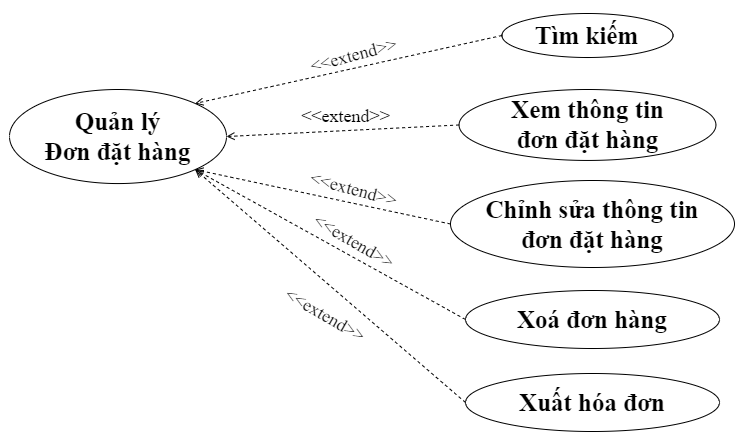

The diagram above was exported from draw.io. Its source (the exported page's mxGraphModel, read from the mxfile embedded in the PNG):
<mxGraphModel dx="1194" dy="464" grid="0" gridSize="10" guides="1" tooltips="1" connect="1" arrows="1" fold="1" page="0" pageScale="1" pageWidth="1654" pageHeight="1169" math="0" shadow="0">
  <root>
    <mxCell id="0" />
    <mxCell id="1" parent="0" />
    <mxCell id="JEx057PpjrfTJz6e1cRj-1" value="&lt;font style=&quot;font-size: 18px;&quot;&gt;Khách hàng &lt;br style=&quot;&quot;&gt;thành viên&lt;/font&gt;" style="shape=umlActor;verticalLabelPosition=bottom;verticalAlign=top;html=1;outlineConnect=0;fontFamily=Times New Roman;fontSize=15;fontStyle=1" parent="1" vertex="1">
      <mxGeometry x="-57" y="170.75" width="30" height="60" as="geometry" />
    </mxCell>
    <mxCell id="JEx057PpjrfTJz6e1cRj-2" value="Đặt hàng" style="ellipse;whiteSpace=wrap;html=1;fontFamily=Times New Roman;fontSize=15;fontStyle=1" parent="1" vertex="1">
      <mxGeometry x="72" y="166" width="75" height="50" as="geometry" />
    </mxCell>
    <mxCell id="JEx057PpjrfTJz6e1cRj-3" value="Thanh toán" style="ellipse;whiteSpace=wrap;html=1;fontFamily=Times New Roman;fontSize=17;fontStyle=1" parent="1" vertex="1">
      <mxGeometry x="247" y="167.62" width="109" height="46.75" as="geometry" />
    </mxCell>
    <mxCell id="JEx057PpjrfTJz6e1cRj-4" value="" style="endArrow=none;html=1;rounded=0;exitX=0;exitY=0.5;exitDx=0;exitDy=0;fontSize=15;" parent="1" source="JEx057PpjrfTJz6e1cRj-2" edge="1">
      <mxGeometry width="50" height="50" relative="1" as="geometry">
        <mxPoint x="47" y="372" as="sourcePoint" />
        <mxPoint x="-22" y="190" as="targetPoint" />
      </mxGeometry>
    </mxCell>
    <mxCell id="JEx057PpjrfTJz6e1cRj-5" value="&lt;font style=&quot;font-size: 11px;&quot;&gt;&amp;lt;&amp;lt;include&amp;gt;&amp;gt;&lt;/font&gt;" style="text;html=1;strokeColor=none;fillColor=none;align=center;verticalAlign=middle;whiteSpace=wrap;rounded=0;fontFamily=Times New Roman;fontSize=11;rotation=0;fontStyle=0" parent="1" vertex="1">
      <mxGeometry x="167" y="160" width="60" height="30" as="geometry" />
    </mxCell>
    <mxCell id="NkzCs2OWdCAwa2kF_r6Y-1" value="" style="edgeStyle=none;html=1;endArrow=open;verticalAlign=bottom;dashed=1;labelBackgroundColor=none;rounded=0;exitX=0;exitY=0.5;exitDx=0;exitDy=0;fontSize=15;" parent="1" source="JEx057PpjrfTJz6e1cRj-3" edge="1">
      <mxGeometry width="160" relative="1" as="geometry">
        <mxPoint x="167" y="200.25" as="sourcePoint" />
        <mxPoint x="144" y="191" as="targetPoint" />
      </mxGeometry>
    </mxCell>
    <mxCell id="l6EoLENZXYizcM_myHZP-1" value="&lt;b&gt;Hủy đơn hàng&lt;/b&gt;" style="ellipse;whiteSpace=wrap;html=1;fontSize=14;" parent="1" vertex="1">
      <mxGeometry x="235" y="260" width="139" height="39" as="geometry" />
    </mxCell>
    <mxCell id="l6EoLENZXYizcM_myHZP-2" value="" style="edgeStyle=none;html=1;endArrow=open;verticalAlign=bottom;dashed=1;labelBackgroundColor=none;rounded=0;fontSize=15;entryX=1;entryY=1;entryDx=0;entryDy=0;exitX=0;exitY=0.5;exitDx=0;exitDy=0;" parent="1" source="l6EoLENZXYizcM_myHZP-1" target="JEx057PpjrfTJz6e1cRj-2" edge="1">
      <mxGeometry width="160" relative="1" as="geometry">
        <mxPoint x="469" y="301" as="sourcePoint" />
        <mxPoint x="265" y="276" as="targetPoint" />
      </mxGeometry>
    </mxCell>
    <mxCell id="l6EoLENZXYizcM_myHZP-4" value="&lt;font style=&quot;font-size: 11px;&quot;&gt;&amp;lt;&amp;lt;extend&amp;gt;&amp;gt;&lt;/font&gt;" style="text;html=1;strokeColor=none;fillColor=none;align=center;verticalAlign=middle;whiteSpace=wrap;rounded=0;fontFamily=Times New Roman;fontSize=11;rotation=45;fontStyle=0" parent="1" vertex="1">
      <mxGeometry x="164" y="221" width="60" height="30" as="geometry" />
    </mxCell>
  </root>
</mxGraphModel>